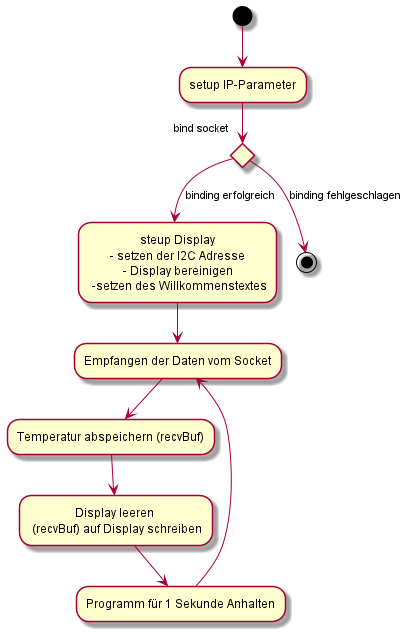

The diagram above was rendered by PlantUML. Its source (embedded in the PNG):
@startuml
'https://plantuml.com/sequence-diagram
(*)-->setup IP-Parameter
if "bind socket" then
-->[binding erfolgreich] steup Display\n - setzen der I2C Adresse \n - Display bereinigen \n -setzen des Willkommenstextes
-->Empfangen der Daten vom Socket
--> Temperatur abspeichern (recvBuf)
--> Display leeren \n (recvBuf) auf Display schreiben
--> Programm für 1 Sekunde Anhalten
-->Empfangen der Daten vom Socket

else
-->[binding fehlgeschlagen](*)
@enduml